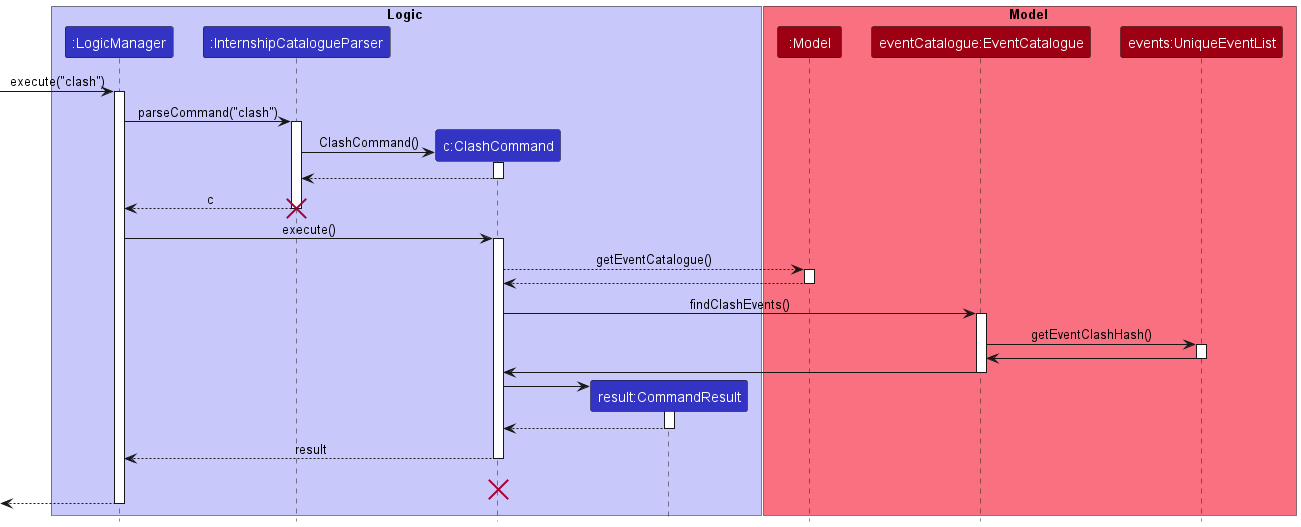

The diagram above was rendered by PlantUML. Its source (embedded in the PNG):
@startuml
!include style.puml

box Logic LOGIC_COLOR_T1
participant ":LogicManager" as LogicManager LOGIC_COLOR
participant ":InternshipCatalogueParser" as InternshipCatalogueParser LOGIC_COLOR
participant "c:ClashCommand" as ClashCommand LOGIC_COLOR
participant "result:CommandResult" as CommandResult LOGIC_COLOR
end box

box Model MODEL_COLOR_T1
participant ":Model" as Model MODEL_COLOR
participant "eventCatalogue:EventCatalogue" as EventCatalogue MODEL_COLOR
participant "events:UniqueEventList" as UniqueEventList MODEL_COLOR
end box
[-> LogicManager : execute("clash")
activate LogicManager

LogicManager -> InternshipCatalogueParser : parseCommand("clash")
activate InternshipCatalogueParser

create ClashCommand
InternshipCatalogueParser -> ClashCommand : ClashCommand()
activate ClashCommand

ClashCommand --> InternshipCatalogueParser
deactivate ClashCommand

InternshipCatalogueParser --> LogicManager : c
deactivate InternshipCatalogueParser
destroy InternshipCatalogueParser

LogicManager -> ClashCommand : execute()
activate ClashCommand

ClashCommand --> Model : getEventCatalogue()
activate Model

Model --> ClashCommand
deactivate Model

ClashCommand -> EventCatalogue : findClashEvents()
activate EventCatalogue

EventCatalogue -> UniqueEventList : getEventClashHash()
activate UniqueEventList

UniqueEventList -> EventCatalogue
deactivate UniqueEventList

EventCatalogue -> ClashCommand
deactivate EventCatalogue

create CommandResult
ClashCommand -> CommandResult
activate CommandResult

CommandResult --> ClashCommand
deactivate CommandResult

ClashCommand --> LogicManager : result
deactivate ClashCommand
ClashCommand -[hidden]-> LogicManager : result
destroy ClashCommand

[<--LogicManager
deactivate LogicManager
@enduml